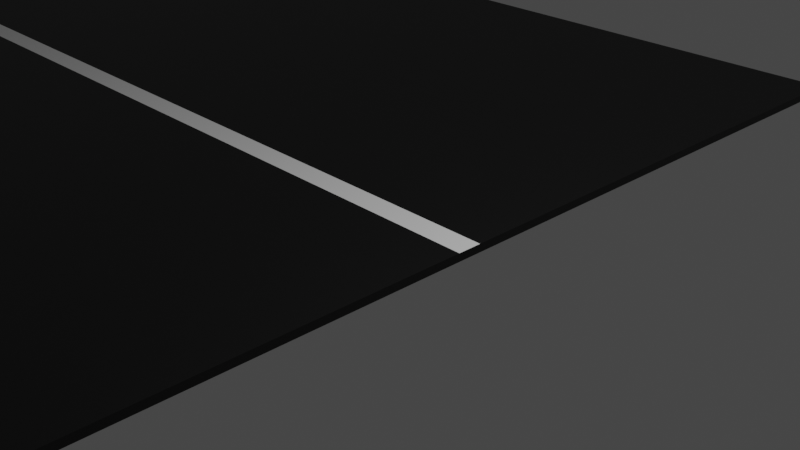 # Source: U_Bend_turn_road.blend  (saved by Blender 3.5.10; exported with 4.5.12 LTS)
import bpy
from mathutils import Matrix  # noqa: F401  (used for matrix-valued properties, if any)

bpy.ops.wm.read_factory_settings(use_empty=True)
scene = bpy.context.scene
scene.name = 'Scene'

# ---- collections
col_collection = bpy.data.collections.new('Collection'); scene.collection.children.link(col_collection)

# ---- materials (node trees are filled in below, after node groups)
mat_material = bpy.data.materials.new('Material')
mat_material.alpha_threshold = 0.0
mat_material.use_transparent_shadow = False
mat_material.roughness = 0.5
mat_material.line_color = (0.0, 0.0, 0.0, 1.0)
mat_material_001 = bpy.data.materials.new('Material.001')
mat_material_001.use_transparent_shadow = False

# ---- material node trees
mat_material.use_nodes = True; mat_material.node_tree.nodes.clear()
_N = mat_material.node_tree.nodes; _L = mat_material.node_tree.links
n0 = _N.new('ShaderNodeOutputMaterial'); n0.name = 'Material Output'; n0.location = (300, 300)
n1 = _N.new('ShaderNodeBsdfPrincipled'); n1.name = 'Principled BSDF'; n1.location = (10, 300)
n1.distribution = 'GGX'
n1.subsurface_method = 'RANDOM_WALK_SKIN'
n1.inputs[0].default_value = (0.0, 0.0, 0.0, 1.0)
n1.inputs[3].default_value = 1.45
n1.inputs[27].default_value = (0.0, 0.0, 0.0, 1.0)
n1.inputs[28].default_value = 1.0
_L.new(n1.outputs[0], n0.inputs[0])
n0.is_active_output = True
mat_material_001.use_nodes = True; mat_material_001.node_tree.nodes.clear()
_N = mat_material_001.node_tree.nodes; _L = mat_material_001.node_tree.links
n0 = _N.new('ShaderNodeBsdfPrincipled'); n0.name = 'Principled BSDF'; n0.location = (10, 300)
n0.distribution = 'GGX'
n0.subsurface_method = 'RANDOM_WALK_SKIN'
n0.inputs[3].default_value = 1.45
n0.inputs[27].default_value = (0.0, 0.0, 0.0, 1.0)
n0.inputs[28].default_value = 1.0
n1 = _N.new('ShaderNodeOutputMaterial'); n1.name = 'Material Output'; n1.location = (300, 300)
_L.new(n0.outputs[0], n1.inputs[0])
n1.is_active_output = True

# ---- world
world_world = bpy.data.worlds.new('World'); scene.world = world_world
world_world.use_nodes = True; world_world.node_tree.nodes.clear()
_N = world_world.node_tree.nodes; _L = world_world.node_tree.links
n0 = _N.new('ShaderNodeOutputWorld'); n0.name = 'World Output'; n0.location = (300, 300)
n1 = _N.new('ShaderNodeBackground'); n1.name = 'Background'; n1.location = (10, 300)
n1.inputs[0].default_value = (0.05088, 0.05088, 0.05088, 1.0)
_L.new(n1.outputs[0], n0.inputs[0])
n0.is_active_output = True
world_world.color = (0.05088, 0.05088, 0.05088)
world_world.use_sun_shadow = False
world_world.sun_shadow_jitter_overblur = 0.0

# ---- cameras
cam_camera = bpy.data.cameras.new('Camera')
cam_camera.clip_end = 100.0
cam_camera.ortho_scale = 7.314

# ---- lights
light_light = bpy.data.lights.new('Light', 'POINT')
light_light.transmission_factor = 0.0
light_light.energy = 1000.0
light_light.shadow_soft_size = 0.1
light_light.shadow_maximum_resolution = 0.006
light_light.use_absolute_resolution = True

# ---- meshes
me_cube = bpy.data.meshes.new('Cube')
me_cube.from_pydata([(1.0, 1.0, 1.0), (1.0, 1.0, -1.0), (1.0, -1.0, 1.0), (1.0, -1.0, -1.0), (-1.0, 1.0, 1.0), (-1.0, 1.0, -1.0), (-1.0, -1.0, 1.0), (-1.0, -1.0, -1.0), (-40.38, 1.0, -1.0), (-40.38, -1.0, -1.0), (-40.38, -1.0, 1.0), (-40.38, 1.0, 1.0), (-85.58, 0.9782, -1.0), (-88.37, -0.9782, -1.0), (-88.37, -0.9782, 1.0), (-85.58, 0.9782, 1.0), (-87.77, 1.032, -1.0), (-92.74, -0.8254, -1.0), (-92.74, -0.8254, 1.0), (-87.77, 1.032, 1.0), (-89.36, 1.118, -1.0), (-95.96, -0.6246, -1.0), (-95.96, -0.6246, 1.0), (-89.36, 1.118, 1.0), (-91.78, 1.301, -1.0), (-100.4, -0.2313, -1.0), (-100.4, -0.2313, 1.0), (-91.78, 1.301, 1.0), (-94.44, 1.62, -1.0), (-104.5, 0.2857, -1.0), (-104.5, 0.2857, 1.0), (-94.44, 1.62, 1.0), (-97.1, 2.045, -1.0), (-108.3, 0.9395, -1.0), (-108.3, 0.9395, 1.0), (-97.1, 2.045, 1.0), (-99.57, 2.578, -1.0), (-111.8, 1.747, -1.0), (-111.8, 1.747, 1.0), (-99.57, 2.578, 1.0), (-101.6, 3.224, -1.0), (-114.4, 2.615, -1.0), (-114.4, 2.615, 1.0), (-101.6, 3.224, 1.0), (-103.1, 3.91, -1.0), (-116.3, 3.541, -1.0), (-116.3, 3.541, 1.0), (-103.1, 3.91, 1.0), (-104.3, 4.714, -1.0), (-117.7, 4.696, -1.0), (-117.7, 4.696, 1.0), (-104.3, 4.714, 1.0), (-105.4, 22.49, -1.0), (-118.7, 22.79, -1.0), (-118.7, 22.79, 1.0), (-105.4, 22.49, 1.0), (-105.0, 22.92, -1.0), (-118.1, 23.31, -1.0), (-118.1, 23.31, 1.0), (-105.0, 22.92, 1.0), (-103.8, 23.8, -1.0), (-116.6, 24.45, -1.0), (-116.6, 24.45, 1.0), (-103.8, 23.8, 1.0), (-101.0, 25.12, -1.0), (-112.4, 26.2, -1.0), (-112.4, 26.2, 1.0), (-101.0, 25.12, 1.0), (-99.35, 25.55, -1.0), (-109.1, 26.93, -1.0), (-109.1, 26.93, 1.0), (-99.35, 25.55, 1.0), (-95.32, 26.19, -1.0), (-104.1, 27.71, -1.0), (-104.1, 27.71, 1.0), (-95.32, 26.19, 1.0), (-90.79, 26.79, -1.0), (-97.83, 28.5, -1.0), (-97.83, 28.5, 1.0), (-90.79, 26.79, 1.0), (-89.01, 26.98, -1.0), (-93.6, 28.86, -1.0), (-93.6, 28.86, 1.0), (-89.01, 26.98, 1.0), (-85.8, 27.16, -1.0), (-88.84, 29.11, -1.0), (-88.84, 29.11, 1.0), (-85.8, 27.16, 1.0), (-83.08, 27.26, -1.0), (-84.8, 29.24, -1.0), (-84.8, 29.24, 1.0), (-83.08, 27.26, 1.0), (-80.31, 27.32, -1.0), (-81.02, 29.31, -1.0), (-81.02, 29.31, 1.0), (-80.31, 27.32, 1.0), (-77.11, 27.34, -1.0), (-77.61, 29.34, -1.0), (-77.61, 29.34, 1.0), (-77.11, 27.34, 1.0), (-77.29, 27.34, -1.0), (-77.43, 29.34, -1.0), (-77.43, 29.34, 1.0), (-77.29, 27.34, 1.0), (-0.8552, 27.45, -1.0), (-0.9884, 29.45, -1.0), (-0.9884, 29.45, 1.0), (-0.8552, 27.45, 1.0), (-1.0, -0.02374, -1.0), (1.0, -0.02374, 1.0), (-1.0, -0.02374, 1.0), (1.0, -0.02374, -1.0), (-40.38, -0.02374, -1.0), (-40.38, -0.02374, 1.0), (-87.01, -0.02322, -1.0), (-87.01, -0.02322, 1.0), (-90.31, 0.08148, -1.0), (-90.31, 0.08148, 1.0), (-92.74, 0.2258, -1.0), (-92.74, 0.2258, 1.0), (-96.2, 0.5168, -1.0), (-96.2, 0.5168, 1.0), (-99.57, 0.937, -1.0), (-99.57, 0.937, 1.0), (-102.8, 1.479, -1.0), (-102.8, 1.479, 1.0), (-105.8, 2.153, -1.0), (-105.8, 2.153, 1.0), (-108.2, 2.912, -1.0), (-108.2, 2.912, 1.0), (-109.9, 3.721, -1.0), (-109.9, 3.721, 1.0), (-111.1, 4.705, -1.0), (-111.1, 4.705, 1.0), (-112.2, 22.65, -1.0), (-112.2, 22.65, 1.0), (-111.7, 23.12, -1.0), (-111.7, 23.12, 1.0), (-110.4, 24.13, -1.0), (-110.4, 24.13, 1.0), (-106.8, 25.67, -1.0), (-106.8, 25.67, 1.0), (-104.3, 26.26, -1.0), (-104.3, 26.26, 1.0), (-99.81, 26.97, -1.0), (-99.81, 26.97, 1.0), (-94.39, 27.67, -1.0), (-94.39, 27.67, 1.0), (-91.36, 27.94, -1.0), (-91.36, 27.94, 1.0), (-87.36, 28.16, -1.0), (-87.36, 28.16, 1.0), (-83.96, 28.28, -1.0), (-83.96, 28.28, 1.0), (-80.67, 28.34, -1.0), (-80.67, 28.34, 1.0), (-77.37, 28.37, -1.0), (-77.37, 28.37, 1.0), (-77.36, 28.37, -1.0), (-77.36, 28.37, 1.0), (-0.9234, 28.48, -1.0), (-0.9234, 28.48, 1.0), (-1.0, 0.01849, 1.0), (1.0, 0.01849, -1.0), (-40.38, 0.01849, 1.0), (-86.95, 0.01808, 1.0), (-90.21, 0.1207, 1.0), (-92.6, 0.2626, 1.0), (-96.02, 0.5491, 1.0), (-99.36, 0.9652, 1.0), (-102.6, 1.503, 1.0), (-105.6, 2.17, 1.0), (-107.9, 2.925, 1.0), (-109.6, 3.729, 1.0), (-110.8, 4.705, 1.0), (-111.9, 22.64, 1.0), (-111.4, 23.11, 1.0), (-110.1, 24.12, 1.0), (-106.6, 25.65, 1.0), (-104.1, 26.23, 1.0), (-99.63, 26.94, 1.0), (-94.24, 27.63, 1.0), (-91.26, 27.9, 1.0), (-87.29, 28.12, 1.0), (-83.93, 28.23, 1.0), (-80.66, 28.3, 1.0), (-77.36, 28.32, 1.0), (-77.36, 28.32, 1.0), (-0.9206, 28.44, 1.0), (-1.0, 0.01849, -1.0), (1.0, 0.01849, 1.0), (-40.38, 0.01849, -1.0), (-86.95, 0.01808, -1.0), (-90.21, 0.1207, -1.0), (-92.6, 0.2626, -1.0), (-96.02, 0.5491, -1.0), (-99.36, 0.9652, -1.0), (-102.6, 1.503, -1.0), (-105.6, 2.17, -1.0), (-107.9, 2.925, -1.0), (-109.6, 3.729, -1.0), (-110.8, 4.705, -1.0), (-111.9, 22.64, -1.0), (-111.4, 23.11, -1.0), (-110.1, 24.12, -1.0), (-106.6, 25.65, -1.0), (-104.1, 26.23, -1.0), (-99.63, 26.94, -1.0), (-94.24, 27.63, -1.0), (-91.26, 27.9, -1.0), (-87.29, 28.12, -1.0), (-83.93, 28.23, -1.0), (-80.66, 28.3, -1.0), (-77.36, 28.32, -1.0), (-77.36, 28.32, -1.0), (-0.9206, 28.44, -1.0)], [], [(109, 110, 6, 2), (3, 2, 6, 7), (108, 7, 9, 112), (108, 111, 3, 7), (111, 109, 2, 3), (5, 4, 0, 1), (112, 9, 13, 114), (162, 4, 11, 164), (4, 5, 8, 11), (7, 6, 10, 9), (165, 15, 19, 166), (164, 11, 15, 165), (9, 10, 14, 13), (11, 8, 12, 15), (19, 16, 20, 23), (13, 14, 18, 17), (15, 12, 16, 19), (114, 13, 17, 116), (167, 23, 27, 168), (116, 17, 21, 118), (166, 19, 23, 167), (17, 18, 22, 21), (25, 26, 30, 29), (21, 22, 26, 25), (23, 20, 24, 27), (118, 21, 25, 120), (31, 28, 32, 35), (27, 24, 28, 31), (120, 25, 29, 122), (168, 27, 31, 169), (170, 35, 39, 171), (122, 29, 33, 124), (169, 31, 35, 170), (29, 30, 34, 33), (39, 36, 40, 43), (33, 34, 38, 37), (35, 32, 36, 39), (124, 33, 37, 126), (43, 40, 44, 47), (126, 37, 41, 128), (171, 39, 43, 172), (37, 38, 42, 41), (173, 47, 51, 174), (128, 41, 45, 130), (172, 43, 47, 173), (41, 42, 46, 45), (51, 48, 52, 55), (45, 46, 50, 49), (47, 44, 48, 51), (130, 45, 49, 132), (134, 53, 57, 136), (132, 49, 53, 134), (174, 51, 55, 175), (49, 50, 54, 53), (176, 59, 63, 177), (175, 55, 59, 176), (53, 54, 58, 57), (55, 52, 56, 59), (63, 60, 64, 67), (57, 58, 62, 61), (59, 56, 60, 63), (136, 57, 61, 138), (178, 67, 71, 179), (138, 61, 65, 140), (177, 63, 67, 178), (61, 62, 66, 65), (69, 70, 74, 73), (65, 66, 70, 69), (67, 64, 68, 71), (140, 65, 69, 142), (75, 72, 76, 79), (71, 68, 72, 75), (142, 69, 73, 144), (179, 71, 75, 180), (181, 79, 83, 182), (144, 73, 77, 146), (180, 75, 79, 181), (73, 74, 78, 77), (83, 80, 84, 87), (77, 78, 82, 81), (79, 76, 80, 83), (146, 77, 81, 148), (87, 84, 88, 91), (148, 81, 85, 150), (182, 83, 87, 183), (81, 82, 86, 85), (184, 91, 95, 185), (150, 85, 89, 152), (183, 87, 91, 184), (85, 86, 90, 89), (95, 92, 96, 99), (89, 90, 94, 93), (91, 88, 92, 95), (152, 89, 93, 154), (156, 97, 101, 158), (154, 93, 97, 156), (185, 95, 99, 186), (93, 94, 98, 97), (187, 103, 107, 188), (186, 99, 103, 187), (97, 98, 102, 101), (99, 96, 100, 103), (215, 188, 107, 104), (101, 102, 106, 105), (103, 100, 104, 107), (158, 101, 105, 160), (214, 158, 160, 215), (105, 106, 161, 160), (98, 157, 159, 102), (102, 159, 161, 106), (94, 155, 157, 98), (212, 154, 156, 213), (213, 156, 158, 214), (211, 152, 154, 212), (86, 151, 153, 90), (210, 150, 152, 211), (90, 153, 155, 94), (82, 149, 151, 86), (209, 148, 150, 210), (208, 146, 148, 209), (74, 145, 147, 78), (207, 144, 146, 208), (78, 147, 149, 82), (70, 143, 145, 74), (206, 142, 144, 207), (205, 140, 142, 206), (62, 139, 141, 66), (204, 138, 140, 205), (66, 141, 143, 70), (203, 136, 138, 204), (54, 135, 137, 58), (58, 137, 139, 62), (50, 133, 135, 54), (201, 132, 134, 202), (202, 134, 136, 203), (200, 130, 132, 201), (42, 129, 131, 46), (199, 128, 130, 200), (46, 131, 133, 50), (38, 127, 129, 42), (198, 126, 128, 199), (197, 124, 126, 198), (30, 123, 125, 34), (196, 122, 124, 197), (34, 125, 127, 38), (26, 121, 123, 30), (195, 120, 122, 196), (194, 118, 120, 195), (18, 117, 119, 22), (193, 116, 118, 194), (22, 119, 121, 26), (192, 114, 116, 193), (10, 113, 115, 14), (14, 115, 117, 18), (6, 110, 113, 10), (191, 112, 114, 192), (163, 190, 109, 111), (189, 163, 111, 108), (189, 108, 112, 191), (190, 162, 110, 109), (0, 4, 162, 190), (5, 189, 191, 8), (5, 1, 163, 189), (1, 0, 190, 163), (8, 191, 192, 12), (12, 192, 193, 16), (16, 193, 194, 20), (20, 194, 195, 24), (24, 195, 196, 28), (28, 196, 197, 32), (32, 197, 198, 36), (36, 198, 199, 40), (40, 199, 200, 44), (44, 200, 201, 48), (52, 202, 203, 56), (48, 201, 202, 52), (56, 203, 204, 60), (60, 204, 205, 64), (64, 205, 206, 68), (68, 206, 207, 72), (72, 207, 208, 76), (76, 208, 209, 80), (80, 209, 210, 84), (84, 210, 211, 88), (88, 211, 212, 92), (96, 213, 214, 100), (92, 212, 213, 96), (100, 214, 215, 104), (160, 161, 188, 215), (157, 186, 187, 159), (159, 187, 188, 161), (155, 185, 186, 157), (151, 183, 184, 153), (153, 184, 185, 155), (149, 182, 183, 151), (145, 180, 181, 147), (147, 181, 182, 149), (143, 179, 180, 145), (139, 177, 178, 141), (141, 178, 179, 143), (135, 175, 176, 137), (137, 176, 177, 139), (133, 174, 175, 135), (129, 172, 173, 131), (131, 173, 174, 133), (127, 171, 172, 129), (123, 169, 170, 125), (125, 170, 171, 127), (121, 168, 169, 123), (117, 166, 167, 119), (119, 167, 168, 121), (113, 164, 165, 115), (115, 165, 166, 117), (110, 162, 164, 113)])
me_cube.polygons.foreach_set('material_index', [0, 0, 0, 0, 0, 0, 0, 0, 0, 0, 0, 0, 0, 0, 0, 0, 0, 0, 0, 0, 0, 0, 0, 0, 0, 0, 0, 0, 0, 0, 0, 0, 0, 0, 0, 0, 0, 0, 0, 0, 0, 0, 0, 0, 0, 0, 0, 1, 1, 1, 0, 0, 0, 0, 0, 0, 0, 0, 0, 0, 0, 0, 0, 0, 0, 0, 0, 0, 0, 0, 0, 0, 0, 0, 0, 0, 0, 0, 0, 0, 0, 0, 0, 0, 0, 0, 0, 0, 0, 0, 0, 0, 0, 0, 0, 0, 0, 0, 0, 0, 0, 0, 0, 0, 0, 0, 0, 0, 0, 0, 0, 0, 0, 0, 0, 0, 0, 0, 0, 0, 0, 0, 0, 0, 0, 0, 0, 0, 0, 0, 0, 0, 0, 0, 0, 1, 0, 0, 0, 0, 0, 0, 0, 0, 0, 0, 0, 0, 0, 0, 0, 0, 0, 0, 0, 0, 0, 0, 0, 1, 0, 0, 0, 0, 0, 0, 0, 0, 0, 0, 0, 0, 0, 1, 0, 0, 0, 0, 0, 0, 0, 0, 0, 0, 0, 0, 0, 0, 0, 0, 1, 1, 1, 1, 1, 1, 1, 1, 1, 1, 1, 1, 1, 1, 1, 1, 1, 1, 1, 1, 1, 1, 1, 1])
_uv = me_cube.uv_layers.new(name='UVMap')
_uv.uv.foreach_set('vector', [0.625, 0.628, 0.875, 0.628, 0.875, 0.75, 0.625, 0.75, 0.375, 0.75, 0.625, 0.75, 0.625, 1.0, 0.375, 1.0, 0.125, 0.628, 0.125, 0.75, 0.125, 0.75, 0.125, 0.628, 0.125, 0.628, 0.375, 0.628, 0.375, 0.75, 0.125, 0.75, 0.375, 0.628, 0.625, 0.628, 0.625, 0.75, 0.375, 0.75, 0.375, 0.25, 0.625, 0.25, 0.625, 0.5, 0.375, 0.5, 0.125, 0.628, 0.125, 0.75, 0.125, 0.75, 0.125, 0.628, 0.875, 0.6227, 0.875, 0.5, 0.875, 0.5, 0.875, 0.6227, 0.625, 0.25, 0.375, 0.25, 0.375, 0.25, 0.625, 0.25, 0.375, 1.0, 0.625, 1.0, 0.625, 1.0, 0.375, 1.0, 0.875, 0.6227, 0.875, 0.5, 0.875, 0.5, 0.875, 0.6227, 0.875, 0.6227, 0.875, 0.5, 0.875, 0.5, 0.875, 0.6227, 0.375, 1.0, 0.625, 1.0, 0.625, 1.0, 0.375, 1.0, 0.625, 0.25, 0.375, 0.25, 0.375, 0.25, 0.625, 0.25, 0.625, 0.25, 0.375, 0.25, 0.375, 0.25, 0.625, 0.25, 0.375, 1.0, 0.625, 1.0, 0.625, 1.0, 0.375, 1.0, 0.625, 0.25, 0.375, 0.25, 0.375, 0.25, 0.625, 0.25, 0.125, 0.628, 0.125, 0.75, 0.125, 0.75, 0.125, 0.628, 0.875, 0.6227, 0.875, 0.5, 0.875, 0.5, 0.875, 0.6227, 0.125, 0.628, 0.125, 0.75, 0.125, 0.75, 0.125, 0.628, 0.875, 0.6227, 0.875, 0.5, 0.875, 0.5, 0.875, 0.6227, 0.375, 1.0, 0.625, 1.0, 0.625, 1.0, 0.375, 1.0, 0.375, 1.0, 0.625, 1.0, 0.625, 1.0, 0.375, 1.0, 0.375, 1.0, 0.625, 1.0, 0.625, 1.0, 0.375, 1.0, 0.625, 0.25, 0.375, 0.25, 0.375, 0.25, 0.625, 0.25, 0.125, 0.628, 0.125, 0.75, 0.125, 0.75, 0.125, 0.628, 0.625, 0.25, 0.375, 0.25, 0.375, 0.25, 0.625, 0.25, 0.625, 0.25, 0.375, 0.25, 0.375, 0.25, 0.625, 0.25, 0.125, 0.628, 0.125, 0.75, 0.125, 0.75, 0.125, 0.628, 0.875, 0.6227, 0.875, 0.5, 0.875, 0.5, 0.875, 0.6227, 0.875, 0.6227, 0.875, 0.5, 0.875, 0.5, 0.875, 0.6227, 0.125, 0.628, 0.125, 0.75, 0.125, 0.75, 0.125, 0.628, 0.875, 0.6227, 0.875, 0.5, 0.875, 0.5, 0.875, 0.6227, 0.375, 1.0, 0.625, 1.0, 0.625, 1.0, 0.375, 1.0, 0.625, 0.25, 0.375, 0.25, 0.375, 0.25, 0.625, 0.25, 0.375, 1.0, 0.625, 1.0, 0.625, 1.0, 0.375, 1.0, 0.625, 0.25, 0.375, 0.25, 0.375, 0.25, 0.625, 0.25, 0.125, 0.628, 0.125, 0.75, 0.125, 0.75, 0.125, 0.628, 0.625, 0.25, 0.375, 0.25, 0.375, 0.25, 0.625, 0.25, 0.125, 0.628, 0.125, 0.75, 0.125, 0.75, 0.125, 0.628, 0.875, 0.6227, 0.875, 0.5, 0.875, 0.5, 0.875, 0.6227, 0.375, 1.0, 0.625, 1.0, 0.625, 1.0, 0.375, 1.0, 0.875, 0.6227, 0.875, 0.5, 0.875, 0.5, 0.875, 0.6227, 0.125, 0.628, 0.125, 0.75, 0.125, 0.75, 0.125, 0.628, 0.875, 0.6227, 0.875, 0.5, 0.875, 0.5, 0.875, 0.6227, 0.375, 1.0, 0.625, 1.0, 0.625, 1.0, 0.375, 1.0, 0.625, 0.25, 0.375, 0.25, 0.375, 0.25, 0.625, 0.25, 0.375, 1.0, 0.625, 1.0, 0.625, 1.0, 0.375, 1.0, 0.625, 0.25, 0.375, 0.25, 0.375, 0.25, 0.625, 0.25, 0.125, 0.628, 0.125, 0.75, 0.125, 0.75, 0.125, 0.628, 0.125, 0.628, 0.125, 0.75, 0.125, 0.75, 0.125, 0.628, 0.125, 0.628, 0.125, 0.75, 0.125, 0.75, 0.125, 0.628, 0.875, 0.6227, 0.875, 0.5, 0.875, 0.5, 0.875, 0.6227, 0.375, 1.0, 0.625, 1.0, 0.625, 1.0, 0.375, 1.0, 0.875, 0.6227, 0.875, 0.5, 0.875, 0.5, 0.875, 0.6227, 0.875, 0.6227, 0.875, 0.5, 0.875, 0.5, 0.875, 0.6227, 0.375, 1.0, 0.625, 1.0, 0.625, 1.0, 0.375, 1.0, 0.625, 0.25, 0.375, 0.25, 0.375, 0.25, 0.625, 0.25, 0.625, 0.25, 0.375, 0.25, 0.375, 0.25, 0.625, 0.25, 0.375, 1.0, 0.625, 1.0, 0.625, 1.0, 0.375, 1.0, 0.625, 0.25, 0.375, 0.25, 0.375, 0.25, 0.625, 0.25, 0.125, 0.628, 0.125, 0.75, 0.125, 0.75, 0.125, 0.628, 0.875, 0.6227, 0.875, 0.5, 0.875, 0.5, 0.875, 0.6227, 0.125, 0.628, 0.125, 0.75, 0.125, 0.75, 0.125, 0.628, 0.875, 0.6227, 0.875, 0.5, 0.875, 0.5, 0.875, 0.6227, 0.375, 1.0, 0.625, 1.0, 0.625, 1.0, 0.375, 1.0, 0.375, 1.0, 0.625, 1.0, 0.625, 1.0, 0.375, 1.0, 0.375, 1.0, 0.625, 1.0, 0.625, 1.0, 0.375, 1.0, 0.625, 0.25, 0.375, 0.25, 0.375, 0.25, 0.625, 0.25, 0.125, 0.628, 0.125, 0.75, 0.125, 0.75, 0.125, 0.628, 0.625, 0.25, 0.375, 0.25, 0.375, 0.25, 0.625, 0.25, 0.625, 0.25, 0.375, 0.25, 0.375, 0.25, 0.625, 0.25, 0.125, 0.628, 0.125, 0.75, 0.125, 0.75, 0.125, 0.628, 0.875, 0.6227, 0.875, 0.5, 0.875, 0.5, 0.875, 0.6227, 0.875, 0.6227, 0.875, 0.5, 0.875, 0.5, 0.875, 0.6227, 0.125, 0.628, 0.125, 0.75, 0.125, 0.75, 0.125, 0.628, 0.875, 0.6227, 0.875, 0.5, 0.875, 0.5, 0.875, 0.6227, 0.375, 1.0, 0.625, 1.0, 0.625, 1.0, 0.375, 1.0, 0.625, 0.25, 0.375, 0.25, 0.375, 0.25, 0.625, 0.25, 0.375, 1.0, 0.625, 1.0, 0.625, 1.0, 0.375, 1.0, 0.625, 0.25, 0.375, 0.25, 0.375, 0.25, 0.625, 0.25, 0.125, 0.628, 0.125, 0.75, 0.125, 0.75, 0.125, 0.628, 0.625, 0.25, 0.375, 0.25, 0.375, 0.25, 0.625, 0.25, 0.125, 0.628, 0.125, 0.75, 0.125, 0.75, 0.125, 0.628, 0.875, 0.6227, 0.875, 0.5, 0.875, 0.5, 0.875, 0.6227, 0.375, 1.0, 0.625, 1.0, 0.625, 1.0, 0.375, 1.0, 0.875, 0.6227, 0.875, 0.5, 0.875, 0.5, 0.875, 0.6227, 0.125, 0.628, 0.125, 0.75, 0.125, 0.75, 0.125, 0.628, 0.875, 0.6227, 0.875, 0.5, 0.875, 0.5, 0.875, 0.6227, 0.375, 1.0, 0.625, 1.0, 0.625, 1.0, 0.375, 1.0, 0.625, 0.25, 0.375, 0.25, 0.375, 0.25, 0.625, 0.25, 0.375, 1.0, 0.625, 1.0, 0.625, 1.0, 0.375, 1.0, 0.625, 0.25, 0.375, 0.25, 0.375, 0.25, 0.625, 0.25, 0.125, 0.628, 0.125, 0.75, 0.125, 0.75, 0.125, 0.628, 0.125, 0.628, 0.125, 0.75, 0.125, 0.75, 0.125, 0.628, 0.125, 0.628, 0.125, 0.75, 0.125, 0.75, 0.125, 0.628, 0.875, 0.6227, 0.875, 0.5, 0.875, 0.5, 0.875, 0.6227, 0.375, 1.0, 0.625, 1.0, 0.625, 1.0, 0.375, 1.0, 0.875, 0.6227, 0.875, 0.5, 0.875, 0.5, 0.875, 0.6227, 0.875, 0.6227, 0.875, 0.5, 0.875, 0.5, 0.875, 0.6227, 0.375, 1.0, 0.625, 1.0, 0.625, 1.0, 0.375, 1.0, 0.625, 0.25, 0.375, 0.25, 0.375, 0.25, 0.625, 0.25, 0.375, 0.1273, 0.625, 0.1273, 0.625, 0.25, 0.375, 0.25, 0.375, 1.0, 0.625, 1.0, 0.625, 1.0, 0.375, 1.0, 0.625, 0.25, 0.375, 0.25, 0.375, 0.25, 0.625, 0.25, 0.125, 0.628, 0.125, 0.75, 0.125, 0.75, 0.125, 0.628, 0.125, 0.6227, 0.125, 0.628, 0.125, 0.628, 0.125, 0.6227, 0.375, 0.0, 0.625, 0.0, 0.625, 0.122, 0.375, 0.122, 0.875, 0.75, 0.875, 0.628, 0.875, 0.628, 0.875, 0.75, 0.875, 0.75, 0.875, 0.628, 0.875, 0.628, 0.875, 0.75, 0.875, 0.75, 0.875, 0.628, 0.875, 0.628, 0.875, 0.75, 0.125, 0.6227, 0.125, 0.628, 0.125, 0.628, 0.125, 0.6227, 0.125, 0.6227, 0.125, 0.628, 0.125, 0.628, 0.125, 0.6227, 0.125, 0.6227, 0.125, 0.628, 0.125, 0.628, 0.125, 0.6227, 0.875, 0.75, 0.875, 0.628, 0.875, 0.628, 0.875, 0.75, 0.125, 0.6227, 0.125, 0.628, 0.125, 0.628, 0.125, 0.6227, 0.875, 0.75, 0.875, 0.628, 0.875, 0.628, 0.875, 0.75, 0.875, 0.75, 0.875, 0.628, 0.875, 0.628, 0.875, 0.75, 0.125, 0.6227, 0.125, 0.628, 0.125, 0.628, 0.125, 0.6227, 0.125, 0.6227, 0.125, 0.628, 0.125, 0.628, 0.125, 0.6227, 0.875, 0.75, 0.875, 0.628, 0.875, 0.628, 0.875, 0.75, 0.125, 0.6227, 0.125, 0.628, 0.125, 0.628, 0.125, 0.6227, 0.875, 0.75, 0.875, 0.628, 0.875, 0.628, 0.875, 0.75, 0.875, 0.75, 0.875, 0.628, 0.875, 0.628, 0.875, 0.75, 0.125, 0.6227, 0.125, 0.628, 0.125, 0.628, 0.125, 0.6227, 0.125, 0.6227, 0.125, 0.628, 0.125, 0.628, 0.125, 0.6227, 0.875, 0.75, 0.875, 0.628, 0.875, 0.628, 0.875, 0.75, 0.125, 0.6227, 0.125, 0.628, 0.125, 0.628, 0.125, 0.6227, 0.875, 0.75, 0.875, 0.628, 0.875, 0.628, 0.875, 0.75, 0.125, 0.6227, 0.125, 0.628, 0.125, 0.628, 0.125, 0.6227, 0.875, 0.75, 0.875, 0.628, 0.875, 0.628, 0.875, 0.75, 0.875, 0.75, 0.875, 0.628, 0.875, 0.628, 0.875, 0.75, 0.875, 0.75, 0.875, 0.628, 0.875, 0.628, 0.875, 0.75, 0.125, 0.6227, 0.125, 0.628, 0.125, 0.628, 0.125, 0.6227, 0.125, 0.6227, 0.125, 0.628, 0.125, 0.628, 0.125, 0.6227, 0.125, 0.6227, 0.125, 0.628, 0.125, 0.628, 0.125, 0.6227, 0.875, 0.75, 0.875, 0.628, 0.875, 0.628, 0.875, 0.75, 0.125, 0.6227, 0.125, 0.628, 0.125, 0.628, 0.125, 0.6227, 0.875, 0.75, 0.875, 0.628, 0.875, 0.628, 0.875, 0.75, 0.875, 0.75, 0.875, 0.628, 0.875, 0.628, 0.875, 0.75, 0.125, 0.6227, 0.125, 0.628, 0.125, 0.628, 0.125, 0.6227, 0.125, 0.6227, 0.125, 0.628, 0.125, 0.628, 0.125, 0.6227, 0.875, 0.75, 0.875, 0.628, 0.875, 0.628, 0.875, 0.75, 0.125, 0.6227, 0.125, 0.628, 0.125, 0.628, 0.125, 0.6227, 0.875, 0.75, 0.875, 0.628, 0.875, 0.628, 0.875, 0.75, 0.875, 0.75, 0.875, 0.628, 0.875, 0.628, 0.875, 0.75, 0.125, 0.6227, 0.125, 0.628, 0.125, 0.628, 0.125, 0.6227, 0.125, 0.6227, 0.125, 0.628, 0.125, 0.628, 0.125, 0.6227, 0.875, 0.75, 0.875, 0.628, 0.875, 0.628, 0.875, 0.75, 0.125, 0.6227, 0.125, 0.628, 0.125, 0.628, 0.125, 0.6227, 0.875, 0.75, 0.875, 0.628, 0.875, 0.628, 0.875, 0.75, 0.125, 0.6227, 0.125, 0.628, 0.125, 0.628, 0.125, 0.6227, 0.875, 0.75, 0.875, 0.628, 0.875, 0.628, 0.875, 0.75, 0.875, 0.75, 0.875, 0.628, 0.875, 0.628, 0.875, 0.75, 0.875, 0.75, 0.875, 0.628, 0.875, 0.628, 0.875, 0.75, 0.125, 0.6227, 0.125, 0.628, 0.125, 0.628, 0.125, 0.6227, 0.375, 0.6227, 0.625, 0.6227, 0.625, 0.628, 0.375, 0.628, 0.125, 0.6227, 0.375, 0.6227, 0.375, 0.628, 0.125, 0.628, 0.125, 0.6227, 0.125, 0.628, 0.125, 0.628, 0.125, 0.6227, 0.625, 0.6227, 0.875, 0.6227, 0.875, 0.628, 0.625, 0.628, 0.625, 0.5, 0.875, 0.5, 0.875, 0.6227, 0.625, 0.6227, 0.125, 0.5, 0.125, 0.6227, 0.125, 0.6227, 0.125, 0.5, 0.125, 0.5, 0.375, 0.5, 0.375, 0.6227, 0.125, 0.6227, 0.375, 0.5, 0.625, 0.5, 0.625, 0.6227, 0.375, 0.6227, 0.125, 0.5, 0.125, 0.6227, 0.125, 0.6227, 0.125, 0.5, 0.125, 0.5, 0.125, 0.6227, 0.125, 0.6227, 0.125, 0.5, 0.125, 0.5, 0.125, 0.6227, 0.125, 0.6227, 0.125, 0.5, 0.125, 0.5, 0.125, 0.6227, 0.125, 0.6227, 0.125, 0.5, 0.125, 0.5, 0.125, 0.6227, 0.125, 0.6227, 0.125, 0.5, 0.125, 0.5, 0.125, 0.6227, 0.125, 0.6227, 0.125, 0.5, 0.125, 0.5, 0.125, 0.6227, 0.125, 0.6227, 0.125, 0.5, 0.125, 0.5, 0.125, 0.6227, 0.125, 0.6227, 0.125, 0.5, 0.125, 0.5, 0.125, 0.6227, 0.125, 0.6227, 0.125, 0.5, 0.125, 0.5, 0.125, 0.6227, 0.125, 0.6227, 0.125, 0.5, 0.125, 0.5, 0.125, 0.6227, 0.125, 0.6227, 0.125, 0.5, 0.125, 0.5, 0.125, 0.6227, 0.125, 0.6227, 0.125, 0.5, 0.125, 0.5, 0.125, 0.6227, 0.125, 0.6227, 0.125, 0.5, 0.125, 0.5, 0.125, 0.6227, 0.125, 0.6227, 0.125, 0.5, 0.125, 0.5, 0.125, 0.6227, 0.125, 0.6227, 0.125, 0.5, 0.125, 0.5, 0.125, 0.6227, 0.125, 0.6227, 0.125, 0.5, 0.125, 0.5, 0.125, 0.6227, 0.125, 0.6227, 0.125, 0.5, 0.125, 0.5, 0.125, 0.6227, 0.125, 0.6227, 0.125, 0.5, 0.125, 0.5, 0.125, 0.6227, 0.125, 0.6227, 0.125, 0.5, 0.125, 0.5, 0.125, 0.6227, 0.125, 0.6227, 0.125, 0.5, 0.125, 0.5, 0.125, 0.6227, 0.125, 0.6227, 0.125, 0.5, 0.125, 0.5, 0.125, 0.6227, 0.125, 0.6227, 0.125, 0.5, 0.125, 0.5, 0.125, 0.6227, 0.125, 0.6227, 0.125, 0.5, 0.125, 0.5, 0.125, 0.6227, 0.125, 0.6227, 0.125, 0.5, 0.375, 0.122, 0.625, 0.122, 0.625, 0.1273, 0.375, 0.1273, 0.875, 0.628, 0.875, 0.6227, 0.875, 0.6227, 0.875, 0.628, 0.875, 0.628, 0.875, 0.6227, 0.875, 0.6227, 0.875, 0.628, 0.875, 0.628, 0.875, 0.6227, 0.875, 0.6227, 0.875, 0.628, 0.875, 0.628, 0.875, 0.6227, 0.875, 0.6227, 0.875, 0.628, 0.875, 0.628, 0.875, 0.6227, 0.875, 0.6227, 0.875, 0.628, 0.875, 0.628, 0.875, 0.6227, 0.875, 0.6227, 0.875, 0.628, 0.875, 0.628, 0.875, 0.6227, 0.875, 0.6227, 0.875, 0.628, 0.875, 0.628, 0.875, 0.6227, 0.875, 0.6227, 0.875, 0.628, 0.875, 0.628, 0.875, 0.6227, 0.875, 0.6227, 0.875, 0.628, 0.875, 0.628, 0.875, 0.6227, 0.875, 0.6227, 0.875, 0.628, 0.875, 0.628, 0.875, 0.6227, 0.875, 0.6227, 0.875, 0.628, 0.875, 0.628, 0.875, 0.6227, 0.875, 0.6227, 0.875, 0.628, 0.875, 0.628, 0.875, 0.6227, 0.875, 0.6227, 0.875, 0.628, 0.875, 0.628, 0.875, 0.6227, 0.875, 0.6227, 0.875, 0.628, 0.875, 0.628, 0.875, 0.6227, 0.875, 0.6227, 0.875, 0.628, 0.875, 0.628, 0.875, 0.6227, 0.875, 0.6227, 0.875, 0.628, 0.875, 0.628, 0.875, 0.6227, 0.875, 0.6227, 0.875, 0.628, 0.875, 0.628, 0.875, 0.6227, 0.875, 0.6227, 0.875, 0.628, 0.875, 0.628, 0.875, 0.6227, 0.875, 0.6227, 0.875, 0.628, 0.875, 0.628, 0.875, 0.6227, 0.875, 0.6227, 0.875, 0.628, 0.875, 0.628, 0.875, 0.6227, 0.875, 0.6227, 0.875, 0.628, 0.875, 0.628, 0.875, 0.6227, 0.875, 0.6227, 0.875, 0.628, 0.875, 0.628, 0.875, 0.6227, 0.875, 0.6227, 0.875, 0.628, 0.875, 0.628, 0.875, 0.6227, 0.875, 0.6227, 0.875, 0.628, 0.875, 0.628, 0.875, 0.6227, 0.875, 0.6227, 0.875, 0.628])
me_cube.materials.append(mat_material)
me_cube.materials.append(mat_material_001)
me_cube.use_mirror_vertex_groups = False
me_cube.update()

# ---- objects
ob_cube = bpy.data.objects.new('Cube', me_cube)
ob_light = bpy.data.objects.new('Light', light_light)
ob_camera = bpy.data.objects.new('Camera', cam_camera)

# ---- transforms, parenting, visibility, modifiers, constraints
ob_cube.location = (0.0, 0.0, 0.0)
ob_cube.scale = (1.0, 6.718, 0.04657)
ob_cube.lock_rotations_4d = False
ob_cube.empty_display_type = 'ARROWS'
ob_cube.lineart.crease_threshold = 0.0
ob_light.location = (4.076, 1.005, 5.904)
ob_light.rotation_euler = (0.6503, 0.05522, 1.866)
ob_light.lock_rotations_4d = False
ob_light.empty_display_type = 'ARROWS'
ob_light.color = (0.0, 0.0, 0.0, 0.0)
ob_light.lineart.crease_threshold = 0.0
ob_camera.location = (7.359, -6.926, 4.958)
ob_camera.rotation_euler = (1.109, 0.0, 0.8149)
ob_camera.lock_rotations_4d = False
ob_camera.empty_display_type = 'ARROWS'
ob_camera.color = (0.0, 0.0, 0.0, 0.0)
ob_camera.display_type = 'WIRE'
ob_camera.lineart.crease_threshold = 0.0

# ---- collection membership
col_collection.objects.link(ob_cube)
col_collection.objects.link(ob_light)
col_collection.objects.link(ob_camera)

# ---- scene / render settings (as saved in the file)
scene.camera = ob_camera
scene.frame_start = 1; scene.frame_end = 250; scene.frame_set(1)
scene.render.engine = 'BLENDER_EEVEE_NEXT'
scene.cycles.sampling_pattern = 'TABULATED_SOBOL'
scene.view_settings.view_transform = 'Filmic'
bpy.context.view_layer.update()
